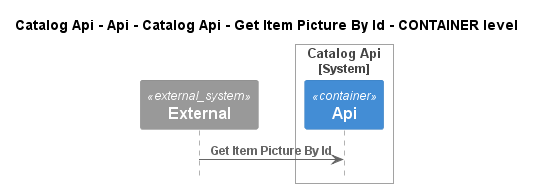

The diagram above was rendered by PlantUML. Its source (embedded in the PNG):
@startuml
!pragma layout smetana
!include ..\..\..\..\..\..\..\..\.c4s\C4_Sequence.puml

title Catalog Api - Api - Catalog Api - Get Item Picture By Id - CONTAINER level

System_Ext(C4InterFlow.SoftwareSystems.ExternalSystem, "External", "")

System_Boundary(dotnet.eShop.Architecture.SoftwareSystems.CatalogApi, "Catalog Api")
    Container(dotnet.eShop.Architecture.SoftwareSystems.CatalogApi.Containers.Api, "Api", "", "")
Boundary_End()

Rel(C4InterFlow.SoftwareSystems.ExternalSystem, dotnet.eShop.Architecture.SoftwareSystems.CatalogApi.Containers.Api, "Get Item Picture By Id")


@enduml